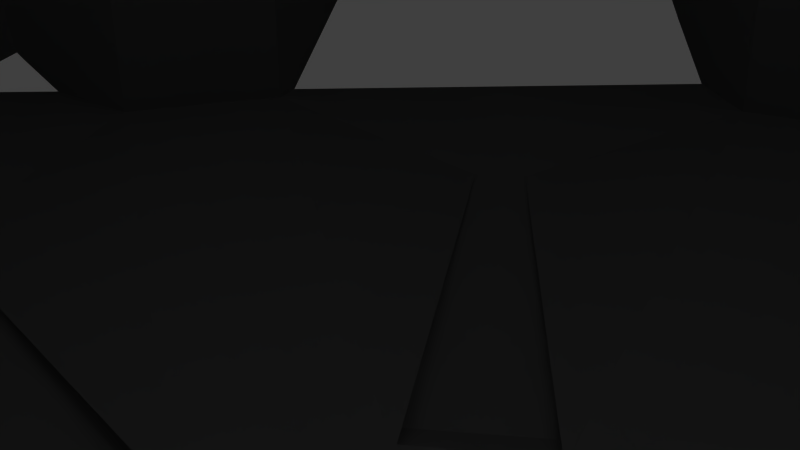 # Source: CreatorSceneblend.blend  (saved by Blender 2.70.0; exported with 4.5.12 LTS)
import bpy
from mathutils import Matrix  # noqa: F401  (used for matrix-valued properties, if any)

bpy.ops.wm.read_factory_settings(use_empty=True)
scene = bpy.context.scene
scene.name = 'Scene'

# ---- collections
col_collection_1 = bpy.data.collections.new('Collection 1'); scene.collection.children.link(col_collection_1)

# ---- world
world_world = bpy.data.worlds.new('World'); scene.world = world_world
world_world.color = (0.05088, 0.05088, 0.05088)
world_world.use_sun_shadow = False
world_world.sun_shadow_jitter_overblur = 0.0
world_world.cycles.sampling_method = 'MANUAL'
world_world.cycles.sample_map_resolution = 256

# ---- cameras
cam_camera = bpy.data.cameras.new('Camera')
cam_camera.clip_end = 100.0
cam_camera.lens = 35.0
cam_camera.sensor_width = 32.0
cam_camera.sensor_height = 18.0
cam_camera.ortho_scale = 7.314
cam_camera.dof.focus_distance = 0.0
cam_camera.dof.aperture_fstop = 128.0

# ---- lights
light_lamp = bpy.data.lights.new('Lamp', 'POINT')
light_lamp.transmission_factor = 0.0
light_lamp.cutoff_distance = 30.0
light_lamp.energy = 100.0
light_lamp.shadow_buffer_clip_start = 1.001
light_lamp.shadow_soft_size = 0.1
light_lamp.shadow_maximum_resolution = 0.006
light_lamp.use_absolute_resolution = True
light_lamp.cycles.use_multiple_importance_sampling = False

# ---- meshes
me_cone_001 = bpy.data.meshes.new('Cone.001')
me_cone_001.from_pydata([(-0.1134, 1.516, -2.546), (0.9915, 1.152, -2.546), (1.516, 0.1134, -2.546), (1.152, -0.9915, -2.546), (0.1134, -1.516, -2.546), (-0.9915, -1.152, -2.546), (-1.516, -0.1134, -2.546), (-1.152, 0.9915, -2.546), (0.4069, 1.464, -2.546), (1.323, 0.7477, -2.546), (1.464, -0.4069, -2.546), (0.7477, -1.323, -2.546), (-0.4069, -1.464, -2.546), (-1.323, -0.7477, -2.546), (-1.464, 0.4069, -2.546), (-0.7477, 1.323, -2.546), (-0.04704, 0.6286, -2.976), (0.4112, 0.4778, -2.976), (0.6286, 0.04704, -2.976), (0.4778, -0.4112, -2.976), (0.04704, -0.6286, -2.976), (-0.4112, -0.4778, -2.976), (-0.6286, -0.04704, -2.976), (-0.4778, 0.4112, -2.976), (0.1688, 0.6074, -2.976), (0.5488, 0.3101, -2.976), (0.6074, -0.1688, -2.976), (0.3101, -0.5488, -2.976), (-0.1688, -0.6074, -2.976), (-0.5488, -0.3101, -2.976), (-0.6074, 0.1688, -2.976), (-0.3101, 0.5488, -2.976), (-0.04704, 0.6286, -14.79), (0.4112, 0.4778, -14.79), (0.6286, 0.04704, -14.79), (0.4778, -0.4112, -14.79), (0.04704, -0.6286, -14.79), (-0.4112, -0.4778, -14.79), (-0.6286, -0.04704, -14.79), (-0.4778, 0.4112, -14.79), (0.1688, 0.6074, -14.79), (0.5488, 0.3101, -14.79), (0.6074, -0.1688, -14.79), (0.3101, -0.5488, -14.79), (-0.1688, -0.6074, -14.79), (-0.5488, -0.3101, -14.79), (-0.6074, 0.1688, -14.79), (-0.3101, 0.5488, -14.79)], [], [(8, 0, 15, 7, 14, 6, 13, 5, 12, 4, 11, 3, 10, 2, 9, 1), (24, 40, 32, 16), (6, 22, 29, 13), (7, 23, 30, 14), (9, 25, 17, 1), (0, 16, 31, 15), (10, 26, 18, 2), (11, 27, 19, 3), (12, 28, 20, 4), (13, 29, 21, 5), (14, 30, 22, 6), (1, 17, 24, 8), (15, 31, 23, 7), (2, 18, 25, 9), (8, 24, 16, 0), (3, 19, 26, 10), (4, 20, 27, 11), (5, 21, 28, 12), (40, 33, 41, 34, 42, 35, 43, 36, 44, 37, 45, 38, 46, 39, 47, 32), (19, 35, 42, 26), (20, 36, 43, 27), (21, 37, 44, 28), (22, 38, 45, 29), (23, 39, 46, 30), (25, 41, 33, 17), (16, 32, 47, 31), (26, 42, 34, 18), (27, 43, 35, 19), (28, 44, 36, 20), (29, 45, 37, 21), (30, 46, 38, 22), (17, 33, 40, 24), (31, 47, 39, 23), (18, 34, 41, 25)])
_uv = me_cone_001.uv_layers.new(name='UVMap')
_uv.uv.foreach_set('vector', [0.1473, 0.1537, 0.1643, 0.1946, 0.204, 0.2343, 0.2449, 0.2512, 0.301, 0.2512, 0.3419, 0.2343, 0.3816, 0.1946, 0.3986, 0.1537, 0.3986, 0.09754, 0.3816, 0.05663, 0.3419, 0.01694, 0.301, 0.0, 0.2449, 1.157e-08, 0.204, 0.01694, 0.1643, 0.05663, 0.1473, 0.09754, 0.09064, 1.0, 0.09064, 0.0, 0.07367, 0.0, 0.07367, 1.0, 0.3419, 0.2681, 0.3016, 0.3317, 0.318, 0.3482, 0.3816, 0.3078, 0.2449, 0.2512, 0.2613, 0.3247, 0.2846, 0.3247, 0.301, 0.2512, 0.1643, 0.4458, 0.2279, 0.4054, 0.2209, 0.3884, 0.1473, 0.4049, 0.1643, 0.3078, 0.2279, 0.3482, 0.2443, 0.3317, 0.204, 0.2681, 0.2449, 0.5024, 0.2613, 0.4289, 0.2443, 0.4219, 0.204, 0.4855, 0.3419, 0.4855, 0.3016, 0.4219, 0.2846, 0.4289, 0.301, 0.5024, 0.3986, 0.4049, 0.325, 0.3884, 0.318, 0.4054, 0.3816, 0.4458, 0.3816, 0.3078, 0.318, 0.3482, 0.325, 0.3652, 0.3986, 0.3487, 0.301, 0.2512, 0.2846, 0.3247, 0.3016, 0.3317, 0.3419, 0.2681, 0.1473, 0.4049, 0.2209, 0.3884, 0.2209, 0.3652, 0.1473, 0.3487, 0.204, 0.2681, 0.2443, 0.3317, 0.2613, 0.3247, 0.2449, 0.2512, 0.204, 0.4855, 0.2443, 0.4219, 0.2279, 0.4054, 0.1643, 0.4458, 0.1473, 0.3487, 0.2209, 0.3652, 0.2279, 0.3482, 0.1643, 0.3078, 0.301, 0.5024, 0.2846, 0.4289, 0.2613, 0.4289, 0.2449, 0.5024, 0.3816, 0.4458, 0.318, 0.4054, 0.3016, 0.4219, 0.3419, 0.4855, 0.3986, 0.3487, 0.325, 0.3652, 0.325, 0.3884, 0.3986, 0.4049, 0.3986, 0.2917, 0.3986, 0.3149, 0.4056, 0.3319, 0.422, 0.3484, 0.439, 0.3554, 0.4623, 0.3554, 0.4793, 0.3484, 0.4957, 0.3319, 0.5027, 0.3149, 0.5027, 0.2917, 0.4957, 0.2747, 0.4793, 0.2582, 0.4623, 0.2512, 0.439, 0.2512, 0.422, 0.2582, 0.4056, 0.2747, 1.0, 1.033, 0.0, 1.033, 0.0, 1.057, 1.0, 1.057, 1.0, 1.0, 0.0, 1.0, 0.0, 1.016, 1.0, 1.016, 0.04025, 1.0, 0.04025, 0.0, 0.01697, 9.253e-08, 0.01697, 1.0, 0.07367, 1.0, 0.07367, 0.0, 0.05721, 0.0, 0.05721, 1.0, 1.0, 1.107, 0.0, 1.107, 0.0, 1.13, 1.0, 1.13, 0.1309, 1.0, 0.1309, 0.0, 0.1139, 0.0, 0.1139, 1.0, 1.0, 1.074, 0.0, 1.074, 9.253e-08, 1.09, 1.0, 1.09, 1.0, 1.057, 0.0, 1.057, 0.0, 1.074, 1.0, 1.074, 1.0, 1.016, 0.0, 1.016, 0.0, 1.033, 1.0, 1.033, 0.01697, 1.0, 0.01697, 9.253e-08, 0.0, 0.0, 7.807e-08, 1.0, 0.05721, 1.0, 0.05721, 0.0, 0.04025, 0.0, 0.04025, 1.0, 1.0, 1.13, 0.0, 1.13, 0.0, 1.147, 1.0, 1.147, 0.1139, 1.0, 0.1139, 0.0, 0.09064, 0.0, 0.09064, 1.0, 1.0, 1.09, 9.253e-08, 1.09, 0.0, 1.107, 1.0, 1.107, 0.1473, 1.0, 0.1473, 9.253e-08, 0.1309, 0.0, 0.1309, 1.0])
me_cone_001.use_remesh_preserve_volume = False
me_cone_001.use_remesh_preserve_attributes = False
me_cone_001.use_mirror_vertex_groups = False
me_cone_001.update()
me_cone = bpy.data.meshes.new('Cone')
me_cone.from_pydata([(-7.21e-07, 5.936, -2.555), (1.158, 5.822, -2.555), (1.898, 4.582, -2.559), (2.755, 4.124, -2.559), (4.197, 4.197, -2.555), (4.936, 3.298, -2.555), (4.582, 1.898, -2.559), (4.864, 0.9675, -2.559), (5.936, -8.673e-07, -2.555), (5.822, -1.158, -2.533), (4.582, -1.898, -2.559), (4.124, -2.755, -2.559), (4.197, -4.197, -2.555), (3.298, -4.936, -2.555), (1.898, -4.582, -2.559), (0.9675, -4.864, -2.559), (-2.655e-06, -5.936, -2.555), (-1.158, -5.822, -2.555), (-1.898, -4.582, -2.559), (-2.755, -4.124, -2.559), (-4.197, -4.197, -2.555), (-4.936, -3.298, -2.555), (-4.582, -1.898, -2.559), (-4.864, -0.9675, -2.559), (-5.936, 4.416e-06, -2.555), (-5.822, 1.158, -2.555), (-4.582, 1.898, -2.559), (-4.124, 2.755, -2.559), (-4.197, 4.197, -2.555), (-3.298, 4.936, -2.555), (-1.898, 4.582, -2.559), (-0.9675, 4.864, -2.559), (0.579, 5.879, -2.555), (1.111, 2.682, 0.8737), (0.724, 3.64, 1.684), (1.715, 5.653, -2.555), (-9.196e-07, 3.711, 1.684), (2.327, 4.353, -2.559), (-0.5664, 2.847, 0.8737), (3.748, 4.566, -2.555), (-1.111, 2.682, 0.8737), (4.566, 3.748, -2.555), (-2.062, 3.085, 1.684), (5.21, 2.785, -2.555), (-2.624, 2.624, 1.684), (4.723, 1.433, -2.559), (-2.414, 1.613, 0.8737), (5.879, 0.579, -2.555), (3.711, -1.371e-06, 1.684), (-2.682, 1.111, 0.8737), (5.879, -0.579, -2.555), (-3.64, 0.724, 1.684), (5.653, -1.715, -2.555), (-3.711, 1.932e-06, 1.684), (4.353, -2.327, -2.559), (-2.847, -0.5664, 0.8737), (4.566, -3.748, -2.555), (-2.682, -1.111, 0.8737), (3.748, -4.566, -2.555), (-3.085, -2.062, 1.684), (2.785, -5.21, -2.555), (-2.624, -2.624, 1.684), (1.433, -4.723, -2.559), (-1.613, -2.414, 0.8737), (0.579, -5.879, -2.555), (-1.111, -2.682, 0.8737), (-0.579, -5.879, -2.555), (-0.724, -3.64, 1.684), (-1.715, -5.653, -2.555), (-2.129e-06, -3.711, 1.684), (-2.327, -4.353, -2.559), (0.5664, -2.847, 0.8737), (-3.748, -4.566, -2.555), (1.111, -2.682, 0.8737), (-4.566, -3.748, -2.555), (2.062, -3.085, 1.684), (-5.21, -2.785, -2.555), (2.624, -2.624, 1.684), (-4.723, -1.433, -2.559), (2.63, -1.755, 1.174), (-5.879, -0.579, -2.555), (2.924, -1.204, 1.174), (-5.879, 0.579, -2.555), (3.64, -0.724, 1.684), (-5.653, 1.715, -2.555), (2.847, 0.5664, 0.8737), (-4.353, 2.327, -2.559), (2.682, 1.111, 0.8737), (-4.566, 3.748, -2.555), (3.085, 2.062, 1.684), (-3.748, 4.566, -2.555), (2.624, 2.624, 1.684), (-2.785, 5.21, -2.555), (1.613, 2.414, 0.8737), (-1.433, 4.723, -2.559), (-0.579, 5.879, -2.555), (0.9535, 2.302, 2.517), (0.4861, 2.444, 2.517), (-7.081e-07, 2.491, 2.517), (-0.4861, 2.444, 2.517), (-0.9535, 2.302, 2.517), (-1.384, 2.072, 2.517), (-1.762, 1.762, 2.517), (-2.072, 1.384, 2.517), (2.491, -1.154e-06, 2.517), (-2.302, 0.9535, 2.517), (-2.444, 0.4861, 2.517), (-2.491, 1.064e-06, 2.517), (-2.444, -0.4861, 2.517), (-2.302, -0.9535, 2.517), (-2.072, -1.384, 2.517), (-1.762, -1.762, 2.517), (-1.384, -2.072, 2.517), (-0.9535, -2.302, 2.517), (-0.4861, -2.444, 2.517), (-1.52e-06, -2.491, 2.517), (0.4861, -2.444, 2.517), (0.9535, -2.302, 2.517), (1.384, -2.072, 2.517), (1.913, -1.919, 2.979), (2.072, -1.384, 2.517), (2.302, -0.9535, 2.517), (2.444, -0.4861, 2.517), (2.444, 0.4861, 2.517), (2.302, 0.9535, 2.517), (2.072, 1.384, 2.517), (1.762, 1.762, 2.517), (1.384, 2.072, 2.517), (0.6018, 1.453, 2.942), (0.3068, 1.542, 2.942), (-6.238e-07, 1.573, 2.942), (-0.3068, 1.542, 2.942), (-0.6018, 1.453, 2.942), (-0.8737, 1.308, 2.942), (-1.112, 1.112, 2.942), (-1.308, 0.8737, 2.942), (1.573, -9.193e-07, 2.942), (-1.453, 0.6018, 2.942), (-1.542, 0.3068, 2.942), (-1.573, 4.218e-07, 2.942), (-1.542, -0.3068, 2.942), (-1.453, -0.6018, 2.942), (-1.308, -0.8737, 2.942), (-1.112, -1.112, 2.942), (-0.8737, -1.308, 2.942), (-0.6018, -1.453, 2.942), (-0.3068, -1.542, 2.942), (-1.141e-06, -1.573, 2.942), (0.3068, -1.542, 2.942), (0.6018, -1.453, 2.942), (0.9383, -1.42, 3.446), (1.112, -1.112, 2.942), (1.308, -0.8737, 2.942), (1.453, -0.6018, 2.942), (1.542, -0.3068, 2.942), (1.542, 0.3068, 2.942), (1.453, 0.6018, 2.942), (1.308, 0.8737, 2.942), (1.112, 1.112, 2.942), (0.8737, 1.308, 2.942), (0.245, 3.868, -2.67), (2.908, 2.562, -2.67), (3.868, -0.245, -2.67), (2.562, -2.908, -2.67), (-0.245, -3.868, -2.67), (-2.908, -2.562, -2.67), (-3.868, 0.245, -2.67), (-2.562, 2.908, -2.67), (-0.1572, 1.835, -2.753), (1.169, 1.399, -2.753), (1.798, 0.1519, -2.753), (1.362, -1.175, -2.753), (0.1151, -1.804, -2.753), (-1.211, -1.367, -2.753), (-1.841, -0.1204, -2.753), (-1.404, 1.206, -2.753), (0.5142, 3.841, -2.67), (3.08, 2.353, -2.67), (3.841, -0.5142, -2.67), (2.353, -3.08, -2.67), (-0.5142, -3.841, -2.67), (-3.08, -2.353, -2.67), (-3.841, 0.5142, -2.67), (-2.353, 3.08, -2.67), (0.4675, 1.774, -2.753), (1.567, 0.9135, -2.753), (1.737, -0.4727, -2.753), (0.8766, -1.573, -2.753), (-0.5096, -1.742, -2.753), (-1.61, -0.8819, -2.753), (-1.779, 0.5043, -2.753), (-0.9187, 1.604, -2.753), (0.3003, 4.74, -2.553), (3.564, 3.139, -2.553), (4.74, -0.3003, -2.553), (3.139, -3.564, -2.553), (-0.3003, -4.74, -2.553), (-3.564, -3.139, -2.553), (-4.74, 0.3003, -2.553), (-3.139, 3.564, -2.553), (0.6302, 4.707, -2.553), (3.774, 2.883, -2.553), (4.707, -0.6302, -2.553), (2.883, -3.774, -2.553), (-0.6302, -4.707, -2.553), (-3.774, -2.883, -2.553), (-4.707, 0.6302, -2.553), (-2.883, 3.774, -2.553), (-0.1297, 1.468, -2.554), (0.9291, 1.12, -2.554), (1.431, 0.1245, -2.554), (1.083, -0.9344, -2.554), (0.08762, -1.437, -2.554), (-0.9713, -1.088, -2.554), (-1.474, -0.0929, -2.554), (-1.125, 0.966, -2.554), (0.3689, 1.419, -2.554), (1.247, 0.7324, -2.554), (1.382, -0.3742, -2.554), (0.6955, -1.252, -2.554), (-0.411, -1.388, -2.554), (-1.289, -0.7008, -2.554), (-1.424, 0.4057, -2.554), (-0.7376, 1.284, -2.554)], [], [(30, 94, 40), (0, 32, 36), (29, 92, 42), (28, 90, 44), (27, 88, 46), (26, 86, 49), (25, 84, 51), (24, 82, 53), (23, 80, 55), (22, 78, 57), (21, 76, 59), (20, 74, 61), (19, 72, 63), (18, 70, 65), (17, 68, 67), (16, 66, 69), (15, 64, 71), (14, 62, 73), (13, 60, 75), (12, 58, 77), (11, 56, 79), (10, 54, 81), (9, 52, 83), (8, 50, 48), (7, 47, 85), (6, 45, 87), (5, 43, 89), (4, 41, 91), (3, 39, 93), (2, 37, 33), (31, 95, 38), (1, 35, 34), (94, 31, 38), (94, 38, 40), (32, 1, 34), (32, 34, 36), (92, 30, 40), (92, 40, 42), (90, 29, 42), (90, 42, 44), (88, 28, 44), (88, 44, 46), (86, 27, 46), (86, 46, 49), (84, 26, 49), (84, 49, 51), (82, 25, 51), (82, 51, 53), (80, 24, 53), (80, 53, 55), (78, 23, 55), (78, 55, 57), (76, 22, 57), (76, 57, 59), (74, 21, 59), (74, 59, 61), (72, 20, 61), (72, 61, 63), (70, 19, 63), (70, 63, 65), (68, 18, 65), (68, 65, 67), (66, 17, 67), (66, 67, 69), (64, 16, 69), (64, 69, 71), (62, 15, 71), (62, 71, 73), (60, 14, 73), (60, 73, 75), (58, 13, 75), (58, 75, 77), (56, 12, 77), (56, 77, 79), (54, 11, 79), (54, 79, 81), (52, 10, 81), (52, 81, 83), (50, 9, 83), (50, 83, 48), (47, 8, 48), (47, 48, 85), (45, 7, 85), (45, 85, 87), (43, 6, 87), (43, 87, 89), (41, 5, 89), (41, 89, 91), (39, 4, 91), (39, 91, 93), (37, 3, 93), (37, 93, 33), (95, 0, 36), (95, 36, 38), (35, 2, 33), (35, 33, 34), (81, 121, 122, 83), (38, 99, 100, 40), (59, 110, 111, 61), (85, 123, 124, 87), (42, 101, 102, 44), (65, 113, 114, 67), (91, 126, 127, 93), (71, 116, 117, 73), (49, 105, 106, 51), (33, 96, 97, 34), (77, 119, 120, 79), (55, 108, 109, 57), (83, 122, 104, 48), (34, 97, 98, 36), (61, 111, 112, 63), (87, 124, 125, 89), (44, 102, 103, 46), (67, 114, 115, 69), (93, 127, 96, 33), (73, 117, 118, 75), (51, 106, 107, 53), (79, 120, 121, 81), (57, 109, 110, 59), (48, 104, 123, 85), (40, 100, 101, 42), (63, 112, 113, 65), (89, 125, 126, 91), (69, 115, 116, 71), (46, 103, 105, 49), (36, 98, 99, 38), (75, 118, 119, 77), (53, 107, 108, 55), (126, 125, 157, 158), (116, 115, 147, 148), (105, 103, 135, 137), (124, 123, 155, 156), (102, 101, 133, 134), (114, 113, 145, 146), (104, 122, 154, 136), (98, 97, 129, 130), (112, 111, 143, 144), (121, 120, 152, 153), (110, 109, 141, 142), (99, 98, 130, 131), (119, 118, 150, 151), (108, 107, 139, 140), (127, 126, 158, 159), (117, 116, 148, 149), (106, 105, 137, 138), (125, 124, 156, 157), (103, 102, 134, 135), (115, 114, 146, 147), (123, 104, 136, 155), (101, 100, 132, 133), (113, 112, 144, 145), (122, 121, 153, 154), (100, 99, 131, 132), (111, 110, 142, 143), (97, 96, 128, 129), (120, 119, 151, 152), (109, 108, 140, 141), (96, 127, 159, 128), (118, 117, 149, 150), (107, 106, 138, 139), (47, 7, 10, 52, 9, 50, 8), (1, 32, 0, 95, 31, 2, 35), (39, 3, 6, 43, 5, 41, 4), (56, 11, 14, 60, 13, 58, 12), (64, 15, 18, 68, 17, 66, 16), (72, 19, 22, 76, 21, 74, 20), (80, 23, 26, 84, 25, 82, 24), (88, 27, 30, 92, 29, 90, 28), (170, 186, 178, 162), (187, 179, 163, 171), (188, 180, 164, 172), (190, 182, 166, 174), (191, 183, 167, 175), (184, 176, 160, 168), (185, 177, 161, 169), (165, 181, 205, 197), (161, 177, 201, 193), (160, 176, 200, 192), (167, 183, 207, 199), (166, 182, 206, 198), (164, 180, 204, 196), (163, 179, 203, 195), (178, 202, 194, 162), (181, 165, 173, 189), (175, 215, 222, 190), (191, 175, 215, 223), (168, 208, 223, 191), (184, 168, 208, 216), (169, 209, 216, 184), (185, 169, 209, 217), (170, 210, 217, 185), (170, 210, 218, 186), (171, 211, 218, 186), (187, 171, 211, 219), (172, 212, 219, 187), (188, 172, 212, 220), (173, 213, 220, 188), (189, 173, 213, 221), (189, 174, 214, 221), (190, 174, 214, 222), (11, 10, 218, 211), (171, 163, 211), (15, 14, 219, 212), (163, 195, 11, 211), (187, 219, 179), (179, 219, 14, 203), (186, 218, 178), (178, 218, 10, 202), (210, 170, 162), (162, 194, 7, 210), (7, 6, 217, 210), (31, 30, 223, 208), (27, 26, 222, 215), (22, 221, 214, 23), (19, 18, 220, 213), (209, 169, 161), (161, 193, 3, 209), (185, 217, 177), (177, 217, 6, 201), (3, 2, 216, 209), (184, 216, 176), (176, 216, 2, 200), (208, 168, 160), (160, 192, 31, 208), (191, 223, 183), (183, 223, 30, 207), (215, 175, 167), (167, 199, 27, 215), (190, 222, 182), (182, 222, 26, 206), (214, 174, 166), (166, 198, 23, 214), (189, 221, 181), (22, 205, 181, 221), (213, 173, 165), (165, 197, 19, 213), (188, 220, 180), (180, 220, 18, 204), (212, 172, 164), (164, 196, 15, 212), (222, 214, 221, 213, 220, 212, 219, 211, 218, 210, 217, 209, 216, 208, 223, 215)])
_uv = me_cone.uv_layers.new(name='UVMap')
_uv.uv.foreach_set('vector', [0.9383, 0.7125, 0.9208, 0.7134, 0.9272, 0.5263, 0.7186, 0.4704, 0.723, 0.4955, 0.5003, 0.5194, 0.4854, 0.3197, 0.4731, 0.2964, 0.5937, 0.2055, 0.5191, 0.3611, 0.5023, 0.3404, 0.6147, 0.2314, 0.7976, 0.7471, 0.837, 0.7414, 0.7873, 0.9122, 0.6256, 0.3836, 0.6058, 0.3724, 0.6809, 0.2497, 0.6591, 0.44, 0.6333, 0.4313, 0.7022, 0.2807, 0.7128, 0.4478, 0.6859, 0.4439, 0.7358, 0.2856, 0.9336, 0.7516, 0.9805, 0.7322, 0.9223, 0.9369, 0.8019, 0.3925, 0.7802, 0.3976, 0.7841, 0.255, 0.6671, 0.8298, 0.6646, 0.8519, 0.4436, 0.8226, 0.6671, 0.7806, 0.6671, 0.8052, 0.4436, 0.7919, 0.8471, 0.7468, 0.8859, 0.7414, 0.837, 0.9123, 0.8586, 0.4706, 0.881, 0.4738, 0.8396, 0.6558, 0.8068, 0.4478, 0.8338, 0.4494, 0.8042, 0.6714, 0.7542, 0.4493, 0.7805, 0.4485, 0.7714, 0.6724, 0.953, 0.1823, 1.0, 0.163, 0.9417, 0.3677, 0.0481, 0.7626, 0.0295, 0.7647, 0.02177, 0.5776, 0.1684, 0.7036, 0.1499, 0.6918, 0.2737, 0.5062, 0.2121, 0.7249, 0.1902, 0.7142, 0.3011, 0.5196, 0.1499, 0.7898, 0.1889, 0.7735, 0.1889, 0.9609, 0.3183, 0.7392, 0.2965, 0.7332, 0.3627, 0.5508, 0.3665, 0.7668, 0.3397, 0.7627, 0.3975, 0.5464, 0.4188, 0.7732, 0.3926, 0.7705, 0.4303, 0.5498, 0.7408, 0.761, 0.7873, 0.7414, 0.7297, 0.9472, 0.8962, 0.4281, 0.8774, 0.4284, 0.8855, 0.2415, 0.7186, 0.7319, 0.7122, 0.7545, 0.5003, 0.6829, 0.7275, 0.6817, 0.723, 0.7068, 0.5058, 0.6515, 0.7128, 0.6239, 0.7297, 0.655, 0.5269, 0.6145, 0.7128, 0.5784, 0.7128, 0.6012, 0.5269, 0.5879, 0.4905, 0.2169, 0.4436, 0.1973, 0.6018, 0.1522, 0.7275, 0.5206, 0.7297, 0.5473, 0.5058, 0.5508, 0.9208, 0.7134, 0.9034, 0.7143, 0.9068, 0.5274, 0.9208, 0.7134, 0.9068, 0.5274, 0.9272, 0.5263, 0.723, 0.4955, 0.7275, 0.5206, 0.5058, 0.5508, 0.723, 0.4955, 0.5058, 0.5508, 0.5003, 0.5194, 0.9847, 0.7322, 0.9383, 0.7125, 0.9272, 0.5263, 0.9847, 0.7322, 0.9272, 0.5263, 0.9847, 0.5089, 0.5023, 0.3404, 0.4854, 0.3197, 0.5937, 0.2055, 0.5023, 0.3404, 0.5937, 0.2055, 0.6147, 0.2314, 0.5397, 0.3785, 0.5191, 0.3611, 0.6147, 0.2314, 0.837, 0.7414, 0.837, 0.9424, 0.7873, 0.9122, 0.6058, 0.3724, 0.5861, 0.3613, 0.6578, 0.2367, 0.6058, 0.3724, 0.6578, 0.2367, 0.6809, 0.2497, 0.1499, 0.7019, 0.1085, 0.6931, 0.09782, 0.523, 0.1499, 0.7019, 0.09782, 0.523, 0.1499, 0.4956, 0.6859, 0.4439, 0.6591, 0.44, 0.7022, 0.2807, 0.6859, 0.4439, 0.7022, 0.2807, 0.7358, 0.2856, 0.7397, 0.4466, 0.7128, 0.4478, 0.7358, 0.2856, 0.9805, 0.7322, 0.9805, 0.9544, 0.9223, 0.9369, 0.7802, 0.3976, 0.7585, 0.4028, 0.7587, 0.261, 0.7802, 0.3976, 0.7587, 0.261, 0.7841, 0.255, 0.8427, 0.4222, 0.8019, 0.3925, 0.7841, 0.255, 0.8427, 0.4222, 0.7841, 0.255, 0.8321, 0.2628, 0.6671, 0.8052, 0.6671, 0.8298, 0.4436, 0.8226, 0.6671, 0.8052, 0.4436, 0.8226, 0.4436, 0.7919, 0.6646, 0.7545, 0.6671, 0.7806, 0.4436, 0.7919, 0.8859, 0.7414, 0.8859, 0.9429, 0.837, 0.9123, 0.881, 0.4738, 0.9034, 0.4771, 0.8658, 0.6597, 0.881, 0.4738, 0.8658, 0.6597, 0.8396, 0.6558, 0.8338, 0.4494, 0.8586, 0.4706, 0.8396, 0.6558, 0.9089, 0.01553, 0.9089, 0.163, 0.8585, 0.1388, 0.7805, 0.4485, 0.8068, 0.4478, 0.8042, 0.6714, 0.7805, 0.4485, 0.8042, 0.6714, 0.7714, 0.6724, 0.7297, 0.4524, 0.7542, 0.4493, 0.7714, 0.6724, 1.0, 0.163, 1.0, 0.3855, 0.9417, 0.3677, 0.0295, 0.7647, 0.0109, 0.7667, 0.0, 0.5801, 0.0295, 0.7647, 0.0, 0.5801, 0.02177, 0.5776, 0.09517, 0.7785, 0.0481, 0.7626, 0.02177, 0.5776, 0.09517, 0.7785, 0.02177, 0.5776, 0.07644, 0.5557, 0.1902, 0.7142, 0.1684, 0.7036, 0.2737, 0.5062, 0.1902, 0.7142, 0.2737, 0.5062, 0.3011, 0.5196, 0.2365, 0.734, 0.2121, 0.7249, 0.3011, 0.5196, 0.2365, 0.734, 0.3011, 0.5196, 0.3347, 0.543, 0.2965, 0.7332, 0.2747, 0.7271, 0.3347, 0.543, 0.2965, 0.7332, 0.3347, 0.543, 0.3627, 0.5508, 0.7104, 0.9641, 0.6671, 0.9528, 0.6729, 0.7745, 0.7104, 0.9641, 0.6729, 0.7745, 0.7104, 0.7545, 0.3926, 0.7705, 0.3665, 0.7668, 0.3975, 0.5464, 0.3926, 0.7705, 0.3975, 0.5464, 0.4303, 0.5498, 0.4436, 0.7735, 0.4188, 0.7732, 0.4303, 0.5498, 0.7873, 0.7414, 0.7873, 0.9647, 0.7297, 0.9472, 0.8774, 0.4284, 0.8585, 0.4286, 0.8635, 0.2418, 0.8774, 0.4284, 0.8635, 0.2418, 0.8855, 0.2415, 0.9417, 0.4478, 0.8962, 0.4281, 0.8855, 0.2415, 0.9417, 0.4478, 0.8855, 0.2415, 0.9417, 0.2239, 0.723, 0.7068, 0.7186, 0.7319, 0.5003, 0.6829, 0.723, 0.7068, 0.5003, 0.6829, 0.5058, 0.6515, 0.7297, 0.655, 0.7275, 0.6817, 0.5058, 0.6515, 0.7297, 0.655, 0.5058, 0.6515, 0.5269, 0.6145, 0.7128, 0.6012, 0.7128, 0.6239, 0.5269, 0.6145, 0.7128, 0.6012, 0.5269, 0.6145, 0.5269, 0.5879, 0.7122, 0.4478, 0.7186, 0.4704, 0.5003, 0.5194, 0.4436, 0.1973, 0.5662, 0.1129, 0.6018, 0.1522, 0.1499, 0.9132, 0.1065, 0.9013, 0.09543, 0.7265, 0.1499, 0.9132, 0.09543, 0.7265, 0.1499, 0.7019, 0.3627, 0.5508, 0.3784, 0.4825, 0.4008, 0.4867, 0.3975, 0.5464, 0.9068, 0.5274, 0.9213, 0.452, 0.9389, 0.451, 0.9272, 0.5263, 0.8321, 0.2628, 0.8055, 0.2039, 0.8233, 0.191, 0.8585, 0.2437, 0.8635, 0.2418, 0.8766, 0.1657, 0.8956, 0.1655, 0.8855, 0.2415, 0.5937, 0.2055, 0.6455, 0.1654, 0.6596, 0.1828, 0.6147, 0.2314, 0.8396, 0.6558, 0.8318, 0.733, 0.809, 0.7316, 0.8042, 0.6714, 0.5058, 0.6515, 0.4474, 0.635, 0.4493, 0.6126, 0.5269, 0.6145, 0.0, 0.5801, 0.006941, 0.5035, 0.02563, 0.5014, 0.02177, 0.5776, 0.09782, 0.523, 0.1162, 0.4541, 0.1172, 0.4436, 0.1499, 0.4956, 0.5269, 0.5879, 0.4493, 0.5897, 0.4474, 0.5674, 0.5058, 0.5508, 0.3011, 0.5196, 0.3353, 0.4525, 0.3566, 0.4764, 0.3347, 0.543, 0.9223, 0.9369, 0.9352, 1.011, 0.919, 1.01, 0.9034, 0.9349, 0.3975, 0.5464, 0.4008, 0.4867, 0.4228, 0.489, 0.4303, 0.5498, 0.5058, 0.5508, 0.4474, 0.5674, 0.4436, 0.5463, 0.5003, 0.5194, 0.9034, 0.6859, 0.8756, 0.7414, 0.8542, 0.7363, 0.8658, 0.6597, 0.8855, 0.2415, 0.8956, 0.1655, 0.912, 0.163, 0.9417, 0.2239, 0.6147, 0.2314, 0.6596, 0.1828, 0.6769, 0.1974, 0.6578, 0.2367, 0.8042, 0.6714, 0.809, 0.7316, 0.787, 0.7323, 0.7714, 0.6724, 0.5269, 0.6145, 0.4493, 0.6126, 0.4493, 0.5897, 0.5269, 0.5879, 0.02177, 0.5776, 0.02563, 0.5014, 0.04156, 0.4973, 0.07644, 0.5557, 0.7022, 0.2807, 0.7184, 0.2159, 0.7409, 0.2192, 0.7358, 0.2856, 0.3347, 0.543, 0.3566, 0.4764, 0.3784, 0.4825, 0.3627, 0.5508, 0.7841, 0.255, 0.7854, 0.213, 0.8055, 0.2039, 0.8321, 0.2628, 0.7873, 0.9647, 0.7561, 1.026, 0.7414, 1.023, 0.7297, 0.9472, 0.9272, 0.5263, 0.9389, 0.451, 0.9535, 0.4478, 0.9847, 0.5089, 0.8658, 0.6597, 0.8542, 0.7363, 0.8318, 0.733, 0.8396, 0.6558, 0.5003, 0.6829, 0.4436, 0.6561, 0.4474, 0.635, 0.5058, 0.6515, 1.0, 0.3855, 0.9676, 0.4464, 0.9548, 0.4424, 0.9417, 0.3677, 0.6578, 0.2367, 0.6769, 0.1974, 0.6968, 0.2085, 0.6809, 0.2497, 0.5662, 0.1129, 0.627, 0.1032, 0.6289, 0.1248, 0.6018, 0.1522, 0.07644, 0.5557, 0.04156, 0.4973, 0.06723, 0.4762, 0.09517, 0.5467, 0.9805, 0.9544, 0.9484, 1.015, 0.9352, 1.011, 0.9223, 0.9369, 0.6622, 0.02713, 0.68, 0.01433, 0.7053, 0.04288, 0.6941, 0.05096, 0.8567, 0.09335, 0.8585, 0.1149, 0.818, 0.1064, 0.8168, 0.09275, 0.6968, 0.2085, 0.6769, 0.1974, 0.7034, 0.1584, 0.7159, 0.1655, 0.7002, 0.005168, 0.722, 0.0, 0.7318, 0.03383, 0.718, 0.03709, 0.6596, 0.1828, 0.6455, 0.1654, 0.6835, 0.1382, 0.6924, 0.1492, 0.8559, 0.1363, 0.849, 0.1566, 0.812, 0.1327, 0.8164, 0.1199, 0.4228, 0.489, 0.4008, 0.4867, 0.4014, 0.4502, 0.4153, 0.4516, 0.627, 0.1032, 0.6296, 0.08189, 0.6735, 0.08552, 0.6719, 0.099, 0.838, 0.1751, 0.8233, 0.191, 0.7958, 0.1544, 0.805, 0.1444, 0.3784, 0.4825, 0.3566, 0.4764, 0.3735, 0.4436, 0.3873, 0.4475, 0.8055, 0.2039, 0.7854, 0.213, 0.7718, 0.1683, 0.7845, 0.1625, 0.6289, 0.1248, 0.627, 0.1032, 0.6719, 0.099, 0.673, 0.1126, 0.3233, 0.953, 0.2975, 0.9358, 0.3116, 0.9137, 0.3233, 0.9017, 0.7635, 0.2182, 0.7409, 0.2192, 0.7438, 0.1722, 0.758, 0.1715, 0.6476, 0.04308, 0.6622, 0.02713, 0.6941, 0.05096, 0.6848, 0.06103, 0.8504, 0.07237, 0.8567, 0.09335, 0.8168, 0.09275, 0.8129, 0.07951, 0.7184, 0.2159, 0.6968, 0.2085, 0.7159, 0.1655, 0.7295, 0.1701, 0.68, 0.01433, 0.7002, 0.005168, 0.718, 0.03709, 0.7053, 0.04288, 0.6769, 0.1974, 0.6596, 0.1828, 0.6924, 0.1492, 0.7034, 0.1584, 0.8585, 0.1149, 0.8559, 0.1363, 0.8164, 0.1199, 0.818, 0.1064, 0.4436, 0.4892, 0.4228, 0.489, 0.4153, 0.4516, 0.4284, 0.4518, 0.6455, 0.1654, 0.6351, 0.1458, 0.677, 0.1259, 0.6835, 0.1382, 0.849, 0.1566, 0.838, 0.1751, 0.805, 0.1444, 0.812, 0.1327, 0.4008, 0.4867, 0.3784, 0.4825, 0.3873, 0.4475, 0.4014, 0.4502, 0.6351, 0.1458, 0.6289, 0.1248, 0.673, 0.1126, 0.677, 0.1259, 0.8233, 0.191, 0.8055, 0.2039, 0.7845, 0.1625, 0.7958, 0.1544, 0.6296, 0.08189, 0.6366, 0.06157, 0.6779, 0.0727, 0.6735, 0.08552, 0.5469, 0.8619, 0.576, 0.8519, 0.576, 0.9033, 0.5696, 0.9015, 0.7854, 0.213, 0.7635, 0.2182, 0.758, 0.1715, 0.7718, 0.1683, 0.6366, 0.06157, 0.6476, 0.04308, 0.6848, 0.06103, 0.6779, 0.0727, 0.04156, 0.4973, 0.02563, 0.5014, 0.003284, 0.4642, 0.02243, 0.4436, 0.7409, 0.2192, 0.7184, 0.2159, 0.7295, 0.1701, 0.7438, 0.1722, 0.3947, 0.7869, 0.4436, 0.7735, 0.4436, 0.908, 0.3947, 0.8946, 0.3894, 0.8679, 0.3894, 0.8407, 0.3894, 0.8135, 0.6128, 0.9463, 0.6128, 0.9191, 0.6128, 0.892, 0.6181, 0.8653, 0.6671, 0.8519, 0.6671, 0.9864, 0.6181, 0.973, 0.2485, 0.7869, 0.2975, 0.7735, 0.2975, 0.908, 0.2485, 0.8946, 0.2432, 0.8679, 0.2432, 0.8407, 0.2432, 0.8135, 0.1942, 0.7869, 0.2432, 0.7735, 0.2432, 0.908, 0.1942, 0.8946, 0.1889, 0.8679, 0.1889, 0.8407, 0.1889, 0.8135, 0.3404, 0.7869, 0.3894, 0.7735, 0.3894, 0.908, 0.3404, 0.8946, 0.3351, 0.8679, 0.3351, 0.8407, 0.3351, 0.8135, 0.4489, 0.8653, 0.4979, 0.8519, 0.4979, 0.9864, 0.4489, 0.973, 0.4436, 0.9463, 0.4436, 0.9191, 0.4436, 0.892, 0.9142, 0.02895, 0.9632, 0.01553, 0.9632, 0.1501, 0.9142, 0.1367, 0.9089, 0.11, 0.9089, 0.08281, 0.9089, 0.05562, 0.08986, 0.8997, 0.04088, 0.9131, 0.04088, 0.7785, 0.08986, 0.792, 0.09517, 0.8186, 0.09517, 0.8458, 0.09517, 0.873, 0.174, 0.1523, 0.1532, 0.1731, 0.08935, 0.09829, 0.09829, 0.08935, 0.139, 0.2368, 0.04081, 0.2281, 0.04081, 0.2155, 0.139, 0.2074, 0.174, 0.2919, 0.09829, 0.3543, 0.08935, 0.3454, 0.1532, 0.2711, 0.2928, 0.2711, 0.3543, 0.3454, 0.3454, 0.3543, 0.272, 0.2919, 0.307, 0.2074, 0.4028, 0.2155, 0.4028, 0.2281, 0.307, 0.2368, 0.272, 0.1523, 0.3454, 0.08935, 0.3543, 0.09829, 0.2928, 0.1731, 0.2084, 0.1381, 0.2155, 0.0408, 0.2281, 0.0408, 0.2377, 0.1381, 0.2155, 0.4028, 0.2281, 0.4028, 0.2296, 0.4436, 0.2141, 0.4436, 0.2281, 0.0408, 0.2155, 0.0408, 0.2141, 0.0, 0.2296, 2.229e-08, 0.3543, 0.09829, 0.3454, 0.08935, 0.3732, 0.05949, 0.3842, 0.07045, 0.4028, 0.2281, 0.4028, 0.2155, 0.4436, 0.2141, 0.4436, 0.2296, 0.3454, 0.3543, 0.3543, 0.3454, 0.3842, 0.3732, 0.3732, 0.3842, 0.08935, 0.3454, 0.09829, 0.3543, 0.07045, 0.3842, 0.05949, 0.3732, 0.04081, 0.2155, 0.04081, 0.2281, 0.0, 0.2296, 0.0, 0.2141, 0.08935, 0.09829, 0.05949, 0.07045, 0.07045, 0.05949, 0.09829, 0.08935, 0.2281, 0.4028, 0.2155, 0.4028, 0.2084, 0.3061, 0.2377, 0.3061, 0.576, 0.9404, 0.5571, 0.9369, 0.5571, 0.9073, 0.576, 0.9033, 0.307, 0.2074, 0.307, 0.2368, 0.2901, 0.2338, 0.2901, 0.2104, 0.01174, 0.8131, 0.0, 0.7989, 0.01987, 0.7785, 0.03663, 0.7875, 0.272, 0.1523, 0.2928, 0.1731, 0.2787, 0.183, 0.2622, 0.1664, 0.03663, 0.9437, 0.02106, 0.9399, 0.02106, 0.9102, 0.03663, 0.9065, 0.2084, 0.1381, 0.2377, 0.1381, 0.2347, 0.1551, 0.2113, 0.1551, 0.5212, 0.9695, 0.5065, 0.9774, 0.4979, 0.9543, 0.5105, 0.9405, 0.174, 0.1523, 0.1839, 0.1664, 0.1673, 0.183, 0.1532, 0.1731, 0.01554, 0.9435, 0.0, 0.9385, 1.114e-08, 0.909, 0.01554, 0.9065, 0.139, 0.2368, 0.139, 0.2074, 0.156, 0.2104, 0.156, 0.2338, 0.4436, 0.9437, 0.429, 0.9366, 0.429, 0.9081, 0.4436, 0.908, 0.174, 0.2919, 0.1532, 0.2711, 0.1673, 0.2613, 0.1839, 0.2778, 0.6128, 0.9707, 0.5963, 0.979, 0.576, 0.9597, 0.5874, 0.9465, 0.2377, 0.3061, 0.2084, 0.3061, 0.2113, 0.2892, 0.2347, 0.2892, 0.3092, 0.8655, 0.3341, 0.8922, 0.3174, 0.9017, 0.2975, 0.8804, 0.2928, 0.2711, 0.272, 0.2919, 0.2622, 0.2778, 0.2787, 0.2613, 2.188e-05, 0.1545, 0.01741, 0.1126, 0.1673, 0.183, 0.156, 0.2104, 0.7204, 0.9552, 0.7297, 0.8652, 0.7297, 0.9708, 0.01741, 0.3311, 2.173e-05, 0.2891, 0.156, 0.2338, 0.1673, 0.2613, 0.04081, 0.2155, 0.0, 0.2141, 2.188e-05, 0.1545, 0.156, 0.2104, 0.9632, 0.03183, 0.9724, 0.01553, 0.9724, 0.1228, 0.04081, 0.2281, 0.156, 0.2338, 2.173e-05, 0.2891, 0.0, 0.2296, 0.5376, 0.8681, 0.5469, 0.8519, 0.5469, 0.9613, 0.08935, 0.09829, 0.1673, 0.183, 0.01741, 0.1126, 0.05949, 0.07045, 0.7297, 0.8652, 0.7204, 0.8485, 0.7297, 0.7545, 0.09829, 0.08935, 0.07045, 0.05949, 0.1126, 0.01741, 0.1839, 0.1664, 0.1126, 0.01741, 0.1545, 2.171e-05, 0.2113, 0.1551, 0.1839, 0.1664, 0.4262, 0.1126, 0.4436, 0.1545, 0.2901, 0.2104, 0.2787, 0.183, 0.4436, 0.2891, 0.4262, 0.3311, 0.2787, 0.2613, 0.2901, 0.2338, 0.2891, 0.4436, 0.2347, 0.2892, 0.2622, 0.2778, 0.3311, 0.4262, 0.1545, 0.4436, 0.1126, 0.4262, 0.1839, 0.2778, 0.2113, 0.2892, 0.9012, 0.8523, 0.8951, 0.8374, 0.9012, 0.7414, 0.2281, 0.0408, 0.2296, 2.229e-08, 0.2891, 2.186e-05, 0.2347, 0.1551, 0.5105, 0.9405, 0.4979, 0.9543, 0.5212, 0.8519, 0.2155, 0.0408, 0.2113, 0.1551, 0.1545, 2.171e-05, 0.2141, 0.0, 0.2891, 2.186e-05, 0.3311, 0.01741, 0.2622, 0.1664, 0.2347, 0.1551, 0.8859, 0.8686, 0.8951, 0.8522, 0.8951, 0.9607, 0.3454, 0.08935, 0.2622, 0.1664, 0.3311, 0.01741, 0.3732, 0.05949, 0.0, 0.7989, 0.01174, 0.8131, 0.03663, 0.9065, 0.3543, 0.09829, 0.3842, 0.07045, 0.4262, 0.1126, 0.2787, 0.183, 0.5212, 0.8685, 0.5304, 0.8519, 0.5304, 0.9601, 0.4028, 0.2155, 0.2901, 0.2104, 0.4436, 0.1545, 0.4436, 0.2141, 0.9817, 0.1228, 0.9724, 0.1081, 0.9817, 0.0242, 0.4028, 0.2281, 0.4436, 0.2296, 0.4436, 0.2891, 0.2901, 0.2338, 0.7104, 0.8828, 0.7197, 0.8673, 0.7197, 0.9705, 0.3543, 0.3454, 0.2787, 0.2613, 0.4262, 0.3311, 0.3842, 0.3732, 0.8951, 0.8522, 0.8859, 0.8352, 0.8951, 0.7414, 0.3454, 0.3543, 0.3732, 0.3842, 0.3311, 0.4262, 0.2622, 0.2778, 0.3092, 0.8655, 0.2975, 0.8804, 0.3341, 0.7735, 0.2891, 0.4436, 0.2296, 0.4436, 0.2281, 0.4028, 0.2347, 0.2892, 0.9897, 0.8311, 0.9805, 0.8165, 0.9897, 0.7322, 0.2155, 0.4028, 0.2141, 0.4436, 0.1545, 0.4436, 0.2113, 0.2892, 0.5874, 0.9465, 0.576, 0.9597, 0.6128, 0.8519, 0.09829, 0.3543, 0.1839, 0.2778, 0.1126, 0.4262, 0.07045, 0.3842, 0.7196, 0.8673, 0.7104, 0.8503, 0.7196, 0.7545, 0.08935, 0.3454, 0.05949, 0.3732, 0.01741, 0.3311, 0.1673, 0.2613, 0.2787, 0.2613, 0.2622, 0.2778, 0.2347, 0.2892, 0.2113, 0.2892, 0.1839, 0.2778, 0.1673, 0.2613, 0.156, 0.2338, 0.156, 0.2104, 0.1673, 0.183, 0.1839, 0.1664, 0.2113, 0.1551, 0.2347, 0.1551, 0.2622, 0.1664, 0.2787, 0.183, 0.2901, 0.2104, 0.2901, 0.2338])
me_cone.use_remesh_preserve_volume = False
me_cone.use_remesh_preserve_attributes = False
me_cone.use_mirror_vertex_groups = False
me_cone.update()

# ---- objects
ob_cone_001 = bpy.data.objects.new('Cone.001', me_cone_001)
ob_cone = bpy.data.objects.new('Cone', me_cone)
ob_lamp = bpy.data.objects.new('Lamp', light_lamp)
ob_camera = bpy.data.objects.new('Camera', cam_camera)

# ---- transforms, parenting, visibility, modifiers, constraints
ob_cone_001.location = (1.049, 0.2916, 18.83)
ob_cone_001.scale = (17.2, 17.2, 17.2)
ob_cone_001.lineart.crease_threshold = 0.0
ob_cone.parent = ob_cone_001
ob_cone.matrix_parent_inverse = Matrix(((0.05814, 0.0, 0.0, -0.061), (0.0, 0.05814, 0.0, -0.01695), (0.0, 0.0, 0.05814, -1.094), (0.0, 0.0, 0.0, 1.0)))
ob_cone.location = (1.049, 0.2916, 18.83)
ob_cone.scale = (17.2, 17.2, 17.2)
ob_cone.lineart.crease_threshold = 0.0
ob_lamp.location = (4.076, 1.005, 5.904)
ob_lamp.rotation_euler = (0.6503, 0.05522, 1.866)
ob_lamp.lock_rotations_4d = False
ob_lamp.empty_display_type = 'ARROWS'
ob_lamp.color = (0.0, 0.0, 0.0, 0.0)
ob_lamp.lineart.crease_threshold = 0.0
ob_camera.location = (7.481, -6.508, 5.344)
ob_camera.rotation_euler = (1.109, 0.01082, 0.8149)
ob_camera.lock_rotations_4d = False
ob_camera.empty_display_type = 'ARROWS'
ob_camera.color = (0.0, 0.0, 0.0, 0.0)
ob_camera.display_type = 'WIRE'
ob_camera.lineart.crease_threshold = 0.0

# ---- collection membership
col_collection_1.objects.link(ob_cone_001)
col_collection_1.objects.link(ob_cone)
col_collection_1.objects.link(ob_lamp)
col_collection_1.objects.link(ob_camera)

# ---- scene / render settings (as saved in the file)
scene.camera = ob_camera
scene.frame_start = 1; scene.frame_end = 250; scene.frame_set(1)
scene.render.engine = 'BLENDER_EEVEE_NEXT'
scene.render.resolution_percentage = 50
scene.render.dither_intensity = 0.0
scene.cycles.use_denoising = False
scene.cycles.samples = 10
scene.cycles.sampling_pattern = 'TABULATED_SOBOL'
scene.cycles.light_sampling_threshold = 0.0
scene.cycles.use_adaptive_sampling = False
scene.cycles.use_light_tree = False
scene.cycles.blur_glossy = 0.0
scene.cycles.volume_bounces = 1
scene.cycles.pixel_filter_type = 'GAUSSIAN'
scene.cycles.sample_clamp_indirect = 0.0
scene.view_settings.view_transform = 'Standard'
bpy.context.view_layer.update()
